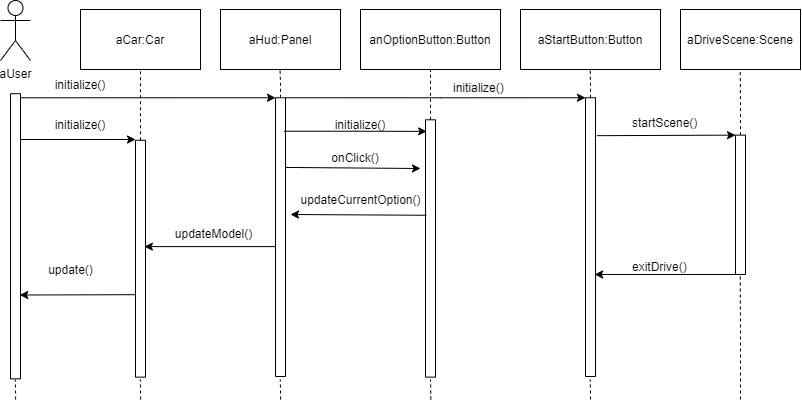

The diagram above was exported from draw.io. Its source (the exported page's mxGraphModel, read from the mxfile embedded in the PNG):
<mxGraphModel dx="1588" dy="1874" grid="1" gridSize="10" guides="1" tooltips="1" connect="1" arrows="1" fold="1" page="1" pageScale="1" pageWidth="850" pageHeight="1100" math="0" shadow="0">
  <root>
    <mxCell id="0" />
    <mxCell id="1" parent="0" />
    <mxCell id="O9XHj625DTr_Rvlni16K-1" value="aUser" style="shape=umlActor;verticalLabelPosition=bottom;verticalAlign=top;html=1;outlineConnect=0;" parent="1" vertex="1">
      <mxGeometry x="80" y="-1039" width="30" height="60" as="geometry" />
    </mxCell>
    <mxCell id="O9XHj625DTr_Rvlni16K-12" style="edgeStyle=orthogonalEdgeStyle;rounded=0;orthogonalLoop=1;jettySize=auto;html=1;exitX=0;exitY=0;exitDx=0;exitDy=0;entryX=0;entryY=1;entryDx=0;entryDy=0;" parent="1" source="O9XHj625DTr_Rvlni16K-2" target="O9XHj625DTr_Rvlni16K-11" edge="1">
      <mxGeometry relative="1" as="geometry">
        <Array as="points">
          <mxPoint x="100" y="-942" />
        </Array>
      </mxGeometry>
    </mxCell>
    <mxCell id="O9XHj625DTr_Rvlni16K-2" value="" style="rounded=0;whiteSpace=wrap;html=1;rotation=90;" parent="1" vertex="1">
      <mxGeometry x="-47.57" y="-808.23" width="285.15" height="10" as="geometry" />
    </mxCell>
    <mxCell id="O9XHj625DTr_Rvlni16K-3" value="aCar:Car" style="rounded=0;whiteSpace=wrap;html=1;" parent="1" vertex="1">
      <mxGeometry x="160.01" y="-1030" width="120" height="60" as="geometry" />
    </mxCell>
    <mxCell id="O9XHj625DTr_Rvlni16K-4" value="" style="rounded=0;whiteSpace=wrap;html=1;rotation=90;" parent="1" vertex="1">
      <mxGeometry x="101.57" y="-785.81" width="236.87" height="10" as="geometry" />
    </mxCell>
    <mxCell id="O9XHj625DTr_Rvlni16K-9" value="" style="endArrow=none;dashed=1;html=1;rounded=0;edgeStyle=orthogonalEdgeStyle;entryX=0.5;entryY=1;entryDx=0;entryDy=0;exitX=0;exitY=0.5;exitDx=0;exitDy=0;" parent="1" source="O9XHj625DTr_Rvlni16K-4" target="O9XHj625DTr_Rvlni16K-3" edge="1">
      <mxGeometry width="50" height="50" relative="1" as="geometry">
        <mxPoint x="219.5" y="-920" as="sourcePoint" />
        <mxPoint x="219.5" y="-950" as="targetPoint" />
      </mxGeometry>
    </mxCell>
    <mxCell id="O9XHj625DTr_Rvlni16K-10" value="aHud:Panel" style="rounded=0;whiteSpace=wrap;html=1;" parent="1" vertex="1">
      <mxGeometry x="300" y="-1030" width="120" height="60" as="geometry" />
    </mxCell>
    <mxCell id="4m1huHVvL4PTRZxhVsuZ-12" style="edgeStyle=orthogonalEdgeStyle;rounded=0;orthogonalLoop=1;jettySize=auto;html=1;exitX=0;exitY=0;exitDx=0;exitDy=0;entryX=0;entryY=1;entryDx=0;entryDy=0;" edge="1" parent="1" source="O9XHj625DTr_Rvlni16K-11" target="4m1huHVvL4PTRZxhVsuZ-11">
      <mxGeometry relative="1" as="geometry">
        <Array as="points">
          <mxPoint x="520" y="-942" />
          <mxPoint x="520" y="-942" />
        </Array>
      </mxGeometry>
    </mxCell>
    <mxCell id="O9XHj625DTr_Rvlni16K-11" value="" style="rounded=0;whiteSpace=wrap;html=1;rotation=90;" parent="1" vertex="1">
      <mxGeometry x="220.63" y="-807.37" width="278.75" height="10" as="geometry" />
    </mxCell>
    <mxCell id="O9XHj625DTr_Rvlni16K-7" value="initialize()" style="text;html=1;strokeColor=none;fillColor=none;align=center;verticalAlign=middle;whiteSpace=wrap;rounded=0;" parent="1" vertex="1">
      <mxGeometry x="130.00000000000003" y="-930" width="60" height="30" as="geometry" />
    </mxCell>
    <mxCell id="O9XHj625DTr_Rvlni16K-15" value="" style="endArrow=classic;html=1;rounded=0;edgeStyle=orthogonalEdgeStyle;entryX=0;entryY=1;entryDx=0;entryDy=0;endFill=1;" parent="1" target="O9XHj625DTr_Rvlni16K-4" edge="1">
      <mxGeometry width="50" height="50" relative="1" as="geometry">
        <mxPoint x="100" y="-920" as="sourcePoint" />
        <mxPoint x="210" y="-920" as="targetPoint" />
        <Array as="points">
          <mxPoint x="100" y="-900" />
          <mxPoint x="215" y="-900" />
        </Array>
      </mxGeometry>
    </mxCell>
    <mxCell id="O9XHj625DTr_Rvlni16K-17" value="initialize()" style="text;html=1;strokeColor=none;fillColor=none;align=center;verticalAlign=middle;whiteSpace=wrap;rounded=0;" parent="1" vertex="1">
      <mxGeometry x="130.00000000000003" y="-970" width="60" height="30" as="geometry" />
    </mxCell>
    <mxCell id="O9XHj625DTr_Rvlni16K-18" value="" style="endArrow=none;dashed=1;html=1;rounded=0;edgeStyle=orthogonalEdgeStyle;entryX=0.5;entryY=1;entryDx=0;entryDy=0;exitX=0;exitY=0.5;exitDx=0;exitDy=0;" parent="1" source="O9XHj625DTr_Rvlni16K-11" edge="1">
      <mxGeometry width="50" height="50" relative="1" as="geometry">
        <mxPoint x="370" y="-955" as="sourcePoint" />
        <mxPoint x="359.5" y="-970.75" as="targetPoint" />
      </mxGeometry>
    </mxCell>
    <mxCell id="O9XHj625DTr_Rvlni16K-19" value="anOptionButton:Button" style="rounded=0;whiteSpace=wrap;html=1;" parent="1" vertex="1">
      <mxGeometry x="440" y="-1030" width="140" height="60" as="geometry" />
    </mxCell>
    <mxCell id="O9XHj625DTr_Rvlni16K-20" value="" style="rounded=0;whiteSpace=wrap;html=1;rotation=90;" parent="1" vertex="1">
      <mxGeometry x="381.33" y="-796.04" width="257.34" height="10" as="geometry" />
    </mxCell>
    <mxCell id="O9XHj625DTr_Rvlni16K-22" value="" style="endArrow=none;dashed=1;html=1;rounded=0;edgeStyle=orthogonalEdgeStyle;entryX=0.5;entryY=1;entryDx=0;entryDy=0;exitX=0;exitY=0.5;exitDx=0;exitDy=0;" parent="1" target="O9XHj625DTr_Rvlni16K-19" edge="1" source="O9XHj625DTr_Rvlni16K-20">
      <mxGeometry width="50" height="50" relative="1" as="geometry">
        <mxPoint x="500" y="-950" as="sourcePoint" />
        <mxPoint x="450" y="-780" as="targetPoint" />
      </mxGeometry>
    </mxCell>
    <mxCell id="O9XHj625DTr_Rvlni16K-23" value="" style="endArrow=classic;html=1;rounded=0;edgeStyle=orthogonalEdgeStyle;endFill=1;entryX=0.045;entryY=0.882;entryDx=0;entryDy=0;entryPerimeter=0;exitX=0.12;exitY=0.115;exitDx=0;exitDy=0;exitPerimeter=0;" parent="1" source="O9XHj625DTr_Rvlni16K-11" target="O9XHj625DTr_Rvlni16K-20" edge="1">
      <mxGeometry width="50" height="50" relative="1" as="geometry">
        <mxPoint x="370" y="-908" as="sourcePoint" />
        <mxPoint x="480" y="-901" as="targetPoint" />
      </mxGeometry>
    </mxCell>
    <mxCell id="O9XHj625DTr_Rvlni16K-24" value="initialize()" style="text;html=1;strokeColor=none;fillColor=none;align=center;verticalAlign=middle;whiteSpace=wrap;rounded=0;" parent="1" vertex="1">
      <mxGeometry x="410" y="-930" width="60" height="30" as="geometry" />
    </mxCell>
    <mxCell id="4m1huHVvL4PTRZxhVsuZ-3" value="" style="endArrow=classic;html=1;rounded=0;exitX=0.25;exitY=0;exitDx=0;exitDy=0;" edge="1" parent="1" source="O9XHj625DTr_Rvlni16K-11">
      <mxGeometry width="50" height="50" relative="1" as="geometry">
        <mxPoint x="370" y="-871" as="sourcePoint" />
        <mxPoint x="500" y="-871" as="targetPoint" />
      </mxGeometry>
    </mxCell>
    <mxCell id="4m1huHVvL4PTRZxhVsuZ-4" value="onClick()" style="text;html=1;strokeColor=none;fillColor=none;align=center;verticalAlign=middle;whiteSpace=wrap;rounded=0;" vertex="1" parent="1">
      <mxGeometry x="410" y="-890" width="50" height="15" as="geometry" />
    </mxCell>
    <mxCell id="4m1huHVvL4PTRZxhVsuZ-5" value="" style="endArrow=classic;html=1;rounded=0;exitX=0.652;exitY=1.029;exitDx=0;exitDy=0;exitPerimeter=0;entryX=0.706;entryY=0.072;entryDx=0;entryDy=0;entryPerimeter=0;" edge="1" parent="1" source="O9XHj625DTr_Rvlni16K-4" target="O9XHj625DTr_Rvlni16K-2">
      <mxGeometry width="50" height="50" relative="1" as="geometry">
        <mxPoint x="440" y="-760" as="sourcePoint" />
        <mxPoint x="490" y="-810" as="targetPoint" />
      </mxGeometry>
    </mxCell>
    <mxCell id="4m1huHVvL4PTRZxhVsuZ-6" value="update()" style="text;html=1;align=center;verticalAlign=middle;resizable=0;points=[];autosize=1;strokeColor=none;fillColor=none;" vertex="1" parent="1">
      <mxGeometry x="120" y="-780" width="60" height="20" as="geometry" />
    </mxCell>
    <mxCell id="4m1huHVvL4PTRZxhVsuZ-7" value="" style="endArrow=classic;html=1;rounded=0;exitX=0.371;exitY=0.92;exitDx=0;exitDy=0;exitPerimeter=0;" edge="1" parent="1" source="O9XHj625DTr_Rvlni16K-20">
      <mxGeometry width="50" height="50" relative="1" as="geometry">
        <mxPoint x="420" y="-770" as="sourcePoint" />
        <mxPoint x="370" y="-825" as="targetPoint" />
      </mxGeometry>
    </mxCell>
    <mxCell id="4m1huHVvL4PTRZxhVsuZ-8" value="updateCurrentOption()" style="text;html=1;align=center;verticalAlign=middle;resizable=0;points=[];autosize=1;strokeColor=none;fillColor=none;" vertex="1" parent="1">
      <mxGeometry x="370" y="-850" width="140" height="20" as="geometry" />
    </mxCell>
    <mxCell id="4m1huHVvL4PTRZxhVsuZ-9" value="aStartButton:Button" style="rounded=0;whiteSpace=wrap;html=1;" vertex="1" parent="1">
      <mxGeometry x="600" y="-1030" width="140" height="60" as="geometry" />
    </mxCell>
    <mxCell id="4m1huHVvL4PTRZxhVsuZ-11" value="" style="rounded=0;whiteSpace=wrap;html=1;rotation=90;" vertex="1" parent="1">
      <mxGeometry x="530.63" y="-807.37" width="278.75" height="10" as="geometry" />
    </mxCell>
    <mxCell id="4m1huHVvL4PTRZxhVsuZ-13" value="&lt;span style=&quot;color: rgb(0, 0, 0); font-family: helvetica; font-size: 12px; font-style: normal; font-weight: 400; letter-spacing: normal; text-align: center; text-indent: 0px; text-transform: none; word-spacing: 0px; background-color: rgb(248, 249, 250); display: inline; float: none;&quot;&gt;initialize()&lt;/span&gt;" style="text;whiteSpace=wrap;html=1;" vertex="1" parent="1">
      <mxGeometry x="530.63" y="-965" width="70.63" height="20" as="geometry" />
    </mxCell>
    <mxCell id="4m1huHVvL4PTRZxhVsuZ-14" value="aDriveScene:Scene" style="rounded=0;whiteSpace=wrap;html=1;" vertex="1" parent="1">
      <mxGeometry x="760" y="-1030" width="120" height="60" as="geometry" />
    </mxCell>
    <mxCell id="4m1huHVvL4PTRZxhVsuZ-15" value="" style="rounded=0;whiteSpace=wrap;html=1;rotation=90;" vertex="1" parent="1">
      <mxGeometry x="750.32" y="-839.69" width="139.37" height="10" as="geometry" />
    </mxCell>
    <mxCell id="4m1huHVvL4PTRZxhVsuZ-16" value="" style="endArrow=classic;html=1;rounded=0;entryX=0;entryY=1;entryDx=0;entryDy=0;exitX=0.136;exitY=-0.142;exitDx=0;exitDy=0;exitPerimeter=0;" edge="1" parent="1" source="4m1huHVvL4PTRZxhVsuZ-11" target="4m1huHVvL4PTRZxhVsuZ-15">
      <mxGeometry width="50" height="50" relative="1" as="geometry">
        <mxPoint x="650" y="-820" as="sourcePoint" />
        <mxPoint x="700" y="-870" as="targetPoint" />
      </mxGeometry>
    </mxCell>
    <mxCell id="4m1huHVvL4PTRZxhVsuZ-17" value="&lt;div style=&quot;text-align: center&quot;&gt;&lt;span&gt;&lt;font face=&quot;helvetica&quot;&gt;startScene()&lt;/font&gt;&lt;/span&gt;&lt;/div&gt;" style="text;whiteSpace=wrap;html=1;" vertex="1" parent="1">
      <mxGeometry x="710" y="-930" width="70.63" height="20" as="geometry" />
    </mxCell>
    <mxCell id="4m1huHVvL4PTRZxhVsuZ-18" value="" style="endArrow=classic;html=1;rounded=0;exitX=1;exitY=1;exitDx=0;exitDy=0;entryX=0.634;entryY=0.086;entryDx=0;entryDy=0;entryPerimeter=0;" edge="1" parent="1" source="4m1huHVvL4PTRZxhVsuZ-15" target="4m1huHVvL4PTRZxhVsuZ-11">
      <mxGeometry width="50" height="50" relative="1" as="geometry">
        <mxPoint x="700" y="-820" as="sourcePoint" />
        <mxPoint x="750" y="-870" as="targetPoint" />
      </mxGeometry>
    </mxCell>
    <mxCell id="4m1huHVvL4PTRZxhVsuZ-19" value="&lt;div style=&quot;text-align: center&quot;&gt;&lt;span&gt;&lt;font face=&quot;helvetica&quot;&gt;exitDrive()&lt;/font&gt;&lt;/span&gt;&lt;/div&gt;" style="text;whiteSpace=wrap;html=1;" vertex="1" parent="1">
      <mxGeometry x="710" y="-785.81" width="70.63" height="20" as="geometry" />
    </mxCell>
    <mxCell id="4m1huHVvL4PTRZxhVsuZ-20" value="" style="endArrow=none;dashed=1;html=1;rounded=0;edgeStyle=orthogonalEdgeStyle;entryX=0.5;entryY=1;entryDx=0;entryDy=0;exitX=0;exitY=0.5;exitDx=0;exitDy=0;" edge="1" parent="1" source="4m1huHVvL4PTRZxhVsuZ-11">
      <mxGeometry width="50" height="50" relative="1" as="geometry">
        <mxPoint x="690" y="-955" as="sourcePoint" />
        <mxPoint x="669.71" y="-970" as="targetPoint" />
      </mxGeometry>
    </mxCell>
    <mxCell id="4m1huHVvL4PTRZxhVsuZ-21" value="" style="endArrow=none;dashed=1;html=1;rounded=0;edgeStyle=orthogonalEdgeStyle;entryX=0.5;entryY=1;entryDx=0;entryDy=0;exitX=0;exitY=0.5;exitDx=0;exitDy=0;" edge="1" parent="1" source="4m1huHVvL4PTRZxhVsuZ-15">
      <mxGeometry width="50" height="50" relative="1" as="geometry">
        <mxPoint x="820" y="-910" as="sourcePoint" />
        <mxPoint x="819.72" y="-970" as="targetPoint" />
      </mxGeometry>
    </mxCell>
    <mxCell id="4m1huHVvL4PTRZxhVsuZ-22" value="" style="endArrow=none;dashed=1;html=1;rounded=0;edgeStyle=orthogonalEdgeStyle;entryX=0.5;entryY=1;entryDx=0;entryDy=0;" edge="1" parent="1">
      <mxGeometry width="50" height="50" relative="1" as="geometry">
        <mxPoint x="820" y="-640" as="sourcePoint" />
        <mxPoint x="819.71" y="-765.81" as="targetPoint" />
        <Array as="points">
          <mxPoint x="820" y="-708" />
        </Array>
      </mxGeometry>
    </mxCell>
    <mxCell id="4m1huHVvL4PTRZxhVsuZ-23" value="" style="endArrow=classic;html=1;rounded=0;exitX=0.534;exitY=1.029;exitDx=0;exitDy=0;exitPerimeter=0;entryX=0.449;entryY=0.115;entryDx=0;entryDy=0;entryPerimeter=0;" edge="1" parent="1" source="O9XHj625DTr_Rvlni16K-11" target="O9XHj625DTr_Rvlni16K-4">
      <mxGeometry width="50" height="50" relative="1" as="geometry">
        <mxPoint x="630" y="-820" as="sourcePoint" />
        <mxPoint x="680" y="-870" as="targetPoint" />
      </mxGeometry>
    </mxCell>
    <mxCell id="4m1huHVvL4PTRZxhVsuZ-24" value="updateModel()" style="text;html=1;align=center;verticalAlign=middle;resizable=0;points=[];autosize=1;strokeColor=none;fillColor=none;" vertex="1" parent="1">
      <mxGeometry x="248.44" y="-816.04" width="90" height="20" as="geometry" />
    </mxCell>
    <mxCell id="4m1huHVvL4PTRZxhVsuZ-25" value="" style="endArrow=none;dashed=1;html=1;rounded=0;edgeStyle=orthogonalEdgeStyle;entryX=0.5;entryY=1;entryDx=0;entryDy=0;" edge="1" parent="1">
      <mxGeometry width="50" height="50" relative="1" as="geometry">
        <mxPoint x="670" y="-640" as="sourcePoint" />
        <mxPoint x="669.7100000000003" y="-660" as="targetPoint" />
        <Array as="points">
          <mxPoint x="670" y="-646" />
        </Array>
      </mxGeometry>
    </mxCell>
    <mxCell id="4m1huHVvL4PTRZxhVsuZ-26" value="" style="endArrow=none;dashed=1;html=1;rounded=0;edgeStyle=orthogonalEdgeStyle;entryX=0.5;entryY=1;entryDx=0;entryDy=0;" edge="1" parent="1">
      <mxGeometry width="50" height="50" relative="1" as="geometry">
        <mxPoint x="510.28999999999996" y="-640" as="sourcePoint" />
        <mxPoint x="510.0000000000002" y="-660" as="targetPoint" />
        <Array as="points">
          <mxPoint x="510.28999999999996" y="-646" />
        </Array>
      </mxGeometry>
    </mxCell>
    <mxCell id="4m1huHVvL4PTRZxhVsuZ-27" value="" style="endArrow=none;dashed=1;html=1;rounded=0;edgeStyle=orthogonalEdgeStyle;entryX=0.5;entryY=1;entryDx=0;entryDy=0;" edge="1" parent="1">
      <mxGeometry width="50" height="50" relative="1" as="geometry">
        <mxPoint x="360.09" y="-640" as="sourcePoint" />
        <mxPoint x="359.80000000000024" y="-660" as="targetPoint" />
        <Array as="points">
          <mxPoint x="360.09" y="-646" />
        </Array>
      </mxGeometry>
    </mxCell>
    <mxCell id="4m1huHVvL4PTRZxhVsuZ-28" value="" style="endArrow=none;dashed=1;html=1;rounded=0;edgeStyle=orthogonalEdgeStyle;entryX=0.5;entryY=1;entryDx=0;entryDy=0;" edge="1" parent="1">
      <mxGeometry width="50" height="50" relative="1" as="geometry">
        <mxPoint x="220.08999999999997" y="-640" as="sourcePoint" />
        <mxPoint x="219.80000000000024" y="-660" as="targetPoint" />
        <Array as="points">
          <mxPoint x="220.08999999999997" y="-646" />
        </Array>
      </mxGeometry>
    </mxCell>
    <mxCell id="4m1huHVvL4PTRZxhVsuZ-29" value="" style="endArrow=none;dashed=1;html=1;rounded=0;edgeStyle=orthogonalEdgeStyle;entryX=0.5;entryY=1;entryDx=0;entryDy=0;" edge="1" parent="1">
      <mxGeometry width="50" height="50" relative="1" as="geometry">
        <mxPoint x="95.09000000000003" y="-640" as="sourcePoint" />
        <mxPoint x="94.8000000000003" y="-660" as="targetPoint" />
        <Array as="points">
          <mxPoint x="95.09000000000003" y="-646" />
        </Array>
      </mxGeometry>
    </mxCell>
  </root>
</mxGraphModel>